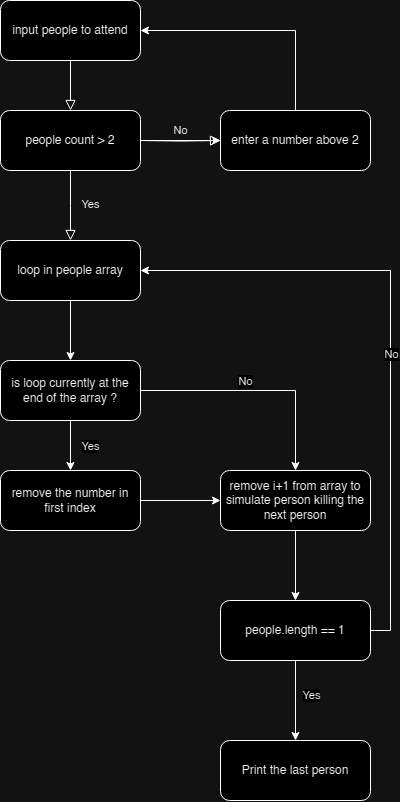

The diagram above was exported from draw.io. Its source (the exported page's mxGraphModel, read from the mxfile embedded in the PNG):
<mxGraphModel dx="2037" dy="1073" grid="1" gridSize="10" guides="1" tooltips="1" connect="1" arrows="1" fold="1" page="1" pageScale="1" pageWidth="827" pageHeight="1169" math="0" shadow="0">
  <root>
    <mxCell id="WIyWlLk6GJQsqaUBKTNV-0" />
    <mxCell id="WIyWlLk6GJQsqaUBKTNV-1" parent="WIyWlLk6GJQsqaUBKTNV-0" />
    <mxCell id="rMlg-r8Y1RolgsM4ShfJ-16" value="" style="edgeStyle=orthogonalEdgeStyle;rounded=0;orthogonalLoop=1;jettySize=auto;html=1;" edge="1" parent="WIyWlLk6GJQsqaUBKTNV-1" source="rMlg-r8Y1RolgsM4ShfJ-4" target="WIyWlLk6GJQsqaUBKTNV-7">
      <mxGeometry relative="1" as="geometry" />
    </mxCell>
    <mxCell id="rMlg-r8Y1RolgsM4ShfJ-4" value="people count &amp;gt; 2" style="rounded=1;whiteSpace=wrap;html=1;" vertex="1" parent="WIyWlLk6GJQsqaUBKTNV-1">
      <mxGeometry x="150" y="180" width="140" height="60" as="geometry" />
    </mxCell>
    <mxCell id="WIyWlLk6GJQsqaUBKTNV-2" value="" style="rounded=0;html=1;jettySize=auto;orthogonalLoop=1;fontSize=11;endArrow=block;endFill=0;endSize=8;strokeWidth=1;shadow=0;labelBackgroundColor=none;edgeStyle=orthogonalEdgeStyle;entryX=0.5;entryY=0;entryDx=0;entryDy=0;" parent="WIyWlLk6GJQsqaUBKTNV-1" source="WIyWlLk6GJQsqaUBKTNV-3" target="rMlg-r8Y1RolgsM4ShfJ-4" edge="1">
      <mxGeometry relative="1" as="geometry">
        <mxPoint x="220" y="170" as="targetPoint" />
      </mxGeometry>
    </mxCell>
    <mxCell id="WIyWlLk6GJQsqaUBKTNV-3" value="input people to attend" style="rounded=1;whiteSpace=wrap;html=1;fontSize=12;glass=0;strokeWidth=1;shadow=0;" parent="WIyWlLk6GJQsqaUBKTNV-1" vertex="1">
      <mxGeometry x="150" y="70" width="140" height="60" as="geometry" />
    </mxCell>
    <mxCell id="WIyWlLk6GJQsqaUBKTNV-4" value="Yes" style="rounded=0;html=1;jettySize=auto;orthogonalLoop=1;fontSize=11;endArrow=block;endFill=0;endSize=8;strokeWidth=1;shadow=0;labelBackgroundColor=none;edgeStyle=orthogonalEdgeStyle;exitX=0.5;exitY=1;exitDx=0;exitDy=0;" parent="WIyWlLk6GJQsqaUBKTNV-1" source="rMlg-r8Y1RolgsM4ShfJ-4" edge="1">
      <mxGeometry x="0.0078" y="19" relative="1" as="geometry">
        <mxPoint y="-1" as="offset" />
        <mxPoint x="220" y="250" as="sourcePoint" />
        <mxPoint x="220" y="310" as="targetPoint" />
      </mxGeometry>
    </mxCell>
    <mxCell id="WIyWlLk6GJQsqaUBKTNV-5" value="No" style="edgeStyle=orthogonalEdgeStyle;rounded=0;html=1;jettySize=auto;orthogonalLoop=1;fontSize=11;endArrow=block;endFill=0;endSize=8;strokeWidth=1;shadow=0;labelBackgroundColor=none;" parent="WIyWlLk6GJQsqaUBKTNV-1" target="WIyWlLk6GJQsqaUBKTNV-7" edge="1">
      <mxGeometry x="0.0251" y="10" relative="1" as="geometry">
        <mxPoint x="-1" as="offset" />
        <mxPoint x="290" y="210" as="sourcePoint" />
      </mxGeometry>
    </mxCell>
    <mxCell id="WIyWlLk6GJQsqaUBKTNV-7" value="enter a number above 2" style="rounded=1;whiteSpace=wrap;html=1;fontSize=12;glass=0;strokeWidth=1;shadow=0;" parent="WIyWlLk6GJQsqaUBKTNV-1" vertex="1">
      <mxGeometry x="370" y="180" width="150" height="60" as="geometry" />
    </mxCell>
    <mxCell id="rMlg-r8Y1RolgsM4ShfJ-14" value="" style="edgeStyle=orthogonalEdgeStyle;rounded=0;orthogonalLoop=1;jettySize=auto;html=1;" edge="1" parent="WIyWlLk6GJQsqaUBKTNV-1" source="WIyWlLk6GJQsqaUBKTNV-11" target="rMlg-r8Y1RolgsM4ShfJ-13">
      <mxGeometry relative="1" as="geometry" />
    </mxCell>
    <mxCell id="rMlg-r8Y1RolgsM4ShfJ-15" value="No" style="edgeLabel;html=1;align=center;verticalAlign=middle;resizable=0;points=[];" vertex="1" connectable="0" parent="rMlg-r8Y1RolgsM4ShfJ-14">
      <mxGeometry x="-0.1698" y="2" relative="1" as="geometry">
        <mxPoint x="7" y="-8" as="offset" />
      </mxGeometry>
    </mxCell>
    <mxCell id="WIyWlLk6GJQsqaUBKTNV-11" value="is loop currently at the end of the array ?" style="rounded=1;whiteSpace=wrap;html=1;fontSize=12;glass=0;strokeWidth=1;shadow=0;" parent="WIyWlLk6GJQsqaUBKTNV-1" vertex="1">
      <mxGeometry x="150" y="430" width="140" height="60" as="geometry" />
    </mxCell>
    <mxCell id="rMlg-r8Y1RolgsM4ShfJ-2" value="" style="endArrow=classic;html=1;rounded=0;entryX=1;entryY=0.5;entryDx=0;entryDy=0;exitX=0.5;exitY=0;exitDx=0;exitDy=0;" edge="1" parent="WIyWlLk6GJQsqaUBKTNV-1" source="WIyWlLk6GJQsqaUBKTNV-7" target="WIyWlLk6GJQsqaUBKTNV-3">
      <mxGeometry width="50" height="50" relative="1" as="geometry">
        <mxPoint x="330" y="160" as="sourcePoint" />
        <mxPoint x="380" y="110" as="targetPoint" />
        <Array as="points">
          <mxPoint x="445" y="100" />
        </Array>
      </mxGeometry>
    </mxCell>
    <mxCell id="rMlg-r8Y1RolgsM4ShfJ-10" style="edgeStyle=orthogonalEdgeStyle;rounded=0;orthogonalLoop=1;jettySize=auto;html=1;exitX=0.5;exitY=1;exitDx=0;exitDy=0;entryX=0.5;entryY=0;entryDx=0;entryDy=0;" edge="1" parent="WIyWlLk6GJQsqaUBKTNV-1" source="rMlg-r8Y1RolgsM4ShfJ-5" target="WIyWlLk6GJQsqaUBKTNV-11">
      <mxGeometry relative="1" as="geometry" />
    </mxCell>
    <mxCell id="rMlg-r8Y1RolgsM4ShfJ-5" value="loop in people array" style="rounded=1;whiteSpace=wrap;html=1;" vertex="1" parent="WIyWlLk6GJQsqaUBKTNV-1">
      <mxGeometry x="150" y="310" width="140" height="60" as="geometry" />
    </mxCell>
    <mxCell id="rMlg-r8Y1RolgsM4ShfJ-11" value="Yes" style="endArrow=classic;html=1;rounded=0;exitX=0.5;exitY=1;exitDx=0;exitDy=0;entryX=0.5;entryY=0;entryDx=0;entryDy=0;" edge="1" parent="WIyWlLk6GJQsqaUBKTNV-1" source="WIyWlLk6GJQsqaUBKTNV-11" target="rMlg-r8Y1RolgsM4ShfJ-12">
      <mxGeometry y="20" width="50" height="50" relative="1" as="geometry">
        <mxPoint x="330" y="480" as="sourcePoint" />
        <mxPoint x="220" y="540" as="targetPoint" />
        <mxPoint as="offset" />
      </mxGeometry>
    </mxCell>
    <mxCell id="rMlg-r8Y1RolgsM4ShfJ-19" value="" style="edgeStyle=orthogonalEdgeStyle;rounded=0;orthogonalLoop=1;jettySize=auto;html=1;" edge="1" parent="WIyWlLk6GJQsqaUBKTNV-1" source="rMlg-r8Y1RolgsM4ShfJ-12" target="rMlg-r8Y1RolgsM4ShfJ-13">
      <mxGeometry relative="1" as="geometry" />
    </mxCell>
    <mxCell id="rMlg-r8Y1RolgsM4ShfJ-12" value="remove the number in first index" style="rounded=1;whiteSpace=wrap;html=1;" vertex="1" parent="WIyWlLk6GJQsqaUBKTNV-1">
      <mxGeometry x="150" y="540" width="140" height="60" as="geometry" />
    </mxCell>
    <mxCell id="rMlg-r8Y1RolgsM4ShfJ-21" value="" style="edgeStyle=orthogonalEdgeStyle;rounded=0;orthogonalLoop=1;jettySize=auto;html=1;" edge="1" parent="WIyWlLk6GJQsqaUBKTNV-1" source="rMlg-r8Y1RolgsM4ShfJ-13" target="rMlg-r8Y1RolgsM4ShfJ-20">
      <mxGeometry relative="1" as="geometry" />
    </mxCell>
    <mxCell id="rMlg-r8Y1RolgsM4ShfJ-13" value="remove i+1 from array to simulate person killing the next person" style="rounded=1;whiteSpace=wrap;html=1;fontSize=12;glass=0;strokeWidth=1;shadow=0;" vertex="1" parent="WIyWlLk6GJQsqaUBKTNV-1">
      <mxGeometry x="370" y="540" width="150" height="60" as="geometry" />
    </mxCell>
    <mxCell id="rMlg-r8Y1RolgsM4ShfJ-23" value="" style="edgeStyle=orthogonalEdgeStyle;rounded=0;orthogonalLoop=1;jettySize=auto;html=1;entryX=1;entryY=0.5;entryDx=0;entryDy=0;exitX=1;exitY=0.5;exitDx=0;exitDy=0;" edge="1" parent="WIyWlLk6GJQsqaUBKTNV-1" source="rMlg-r8Y1RolgsM4ShfJ-20" target="rMlg-r8Y1RolgsM4ShfJ-5">
      <mxGeometry relative="1" as="geometry">
        <mxPoint x="330" y="360" as="targetPoint" />
        <Array as="points">
          <mxPoint x="540" y="700" />
          <mxPoint x="540" y="340" />
        </Array>
      </mxGeometry>
    </mxCell>
    <mxCell id="rMlg-r8Y1RolgsM4ShfJ-24" value="No" style="edgeLabel;html=1;align=center;verticalAlign=middle;resizable=0;points=[];" vertex="1" connectable="0" parent="rMlg-r8Y1RolgsM4ShfJ-23">
      <mxGeometry x="-0.0904" relative="1" as="geometry">
        <mxPoint y="-10" as="offset" />
      </mxGeometry>
    </mxCell>
    <mxCell id="rMlg-r8Y1RolgsM4ShfJ-26" value="" style="edgeStyle=orthogonalEdgeStyle;rounded=0;orthogonalLoop=1;jettySize=auto;html=1;" edge="1" parent="WIyWlLk6GJQsqaUBKTNV-1" source="rMlg-r8Y1RolgsM4ShfJ-20" target="rMlg-r8Y1RolgsM4ShfJ-25">
      <mxGeometry relative="1" as="geometry" />
    </mxCell>
    <mxCell id="rMlg-r8Y1RolgsM4ShfJ-27" value="Yes" style="edgeLabel;html=1;align=center;verticalAlign=middle;resizable=0;points=[];" vertex="1" connectable="0" parent="rMlg-r8Y1RolgsM4ShfJ-26">
      <mxGeometry x="-0.1397" relative="1" as="geometry">
        <mxPoint x="15" as="offset" />
      </mxGeometry>
    </mxCell>
    <mxCell id="rMlg-r8Y1RolgsM4ShfJ-20" value="people.length == 1" style="rounded=1;whiteSpace=wrap;html=1;" vertex="1" parent="WIyWlLk6GJQsqaUBKTNV-1">
      <mxGeometry x="370" y="670" width="150" height="60" as="geometry" />
    </mxCell>
    <mxCell id="rMlg-r8Y1RolgsM4ShfJ-25" value="Print the last person" style="whiteSpace=wrap;html=1;rounded=1;" vertex="1" parent="WIyWlLk6GJQsqaUBKTNV-1">
      <mxGeometry x="370" y="810" width="150" height="60" as="geometry" />
    </mxCell>
  </root>
</mxGraphModel>